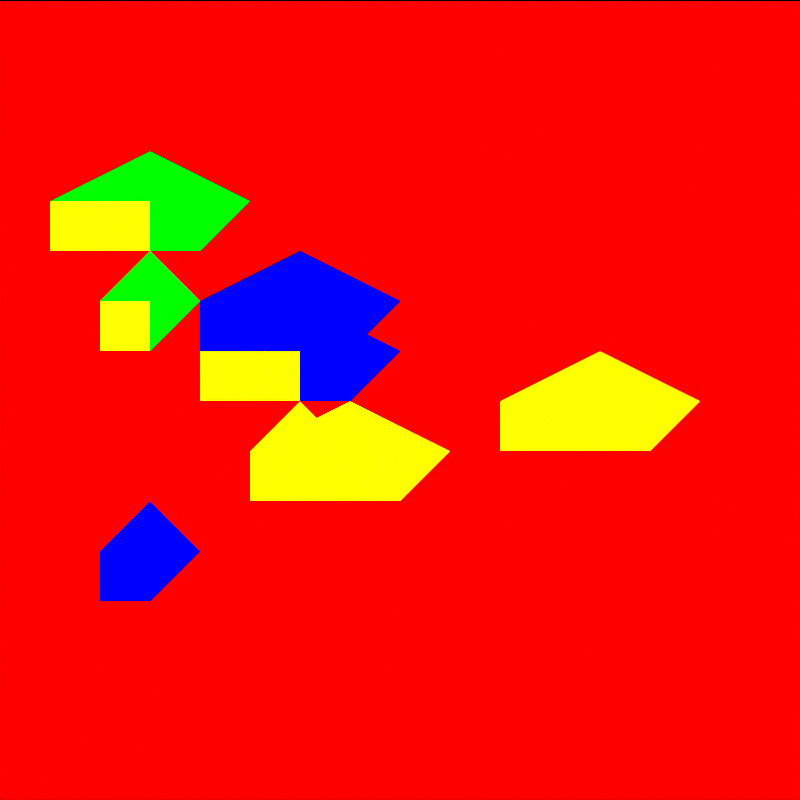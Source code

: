 # Source: tile_volcano.blend  (saved by Blender 4.5.92; exported with 4.5.12 LTS)
import bpy
from mathutils import Matrix  # noqa: F401  (used for matrix-valued properties, if any)

bpy.ops.wm.read_factory_settings(use_empty=True)
scene = bpy.context.scene
scene.name = 'DinoTycoon_tile_volcano_Pose0'

# ---- materials (node trees are filled in below, after node groups)
mat_dinotycoon_role_b = bpy.data.materials.new('DinoTycoon_Role_B')
mat_dinotycoon_role_b.diffuse_color = (1.0, 0.0, 0.0, 1.0)
mat_dinotycoon_role_d = bpy.data.materials.new('DinoTycoon_Role_D')
mat_dinotycoon_role_d.diffuse_color = (0.0, 1.0, 0.0, 1.0)
mat_dinotycoon_role_a = bpy.data.materials.new('DinoTycoon_Role_A')
mat_dinotycoon_role_a.diffuse_color = (1.0, 1.0, 0.0, 1.0)
mat_dinotycoon_role_f = bpy.data.materials.new('DinoTycoon_Role_F')
mat_dinotycoon_role_f.diffuse_color = (0.0, 0.0, 1.0, 1.0)

# ---- material node trees
mat_dinotycoon_role_b.use_nodes = True; mat_dinotycoon_role_b.node_tree.nodes.clear()
_N = mat_dinotycoon_role_b.node_tree.nodes; _L = mat_dinotycoon_role_b.node_tree.links
n0 = _N.new('ShaderNodeEmission'); n0.name = 'Emission'; n0.location = (0, 0)
n0.inputs[0].default_value = (1.0, 0.0, 0.0, 1.0)
n1 = _N.new('ShaderNodeOutputMaterial'); n1.name = 'Material Output'; n1.location = (0, 0)
_L.new(n0.outputs[0], n1.inputs[0])
n1.is_active_output = True
mat_dinotycoon_role_d.use_nodes = True; mat_dinotycoon_role_d.node_tree.nodes.clear()
_N = mat_dinotycoon_role_d.node_tree.nodes; _L = mat_dinotycoon_role_d.node_tree.links
n0 = _N.new('ShaderNodeEmission'); n0.name = 'Emission'; n0.location = (0, 0)
n0.inputs[0].default_value = (0.0, 1.0, 0.0, 1.0)
n1 = _N.new('ShaderNodeOutputMaterial'); n1.name = 'Material Output'; n1.location = (0, 0)
_L.new(n0.outputs[0], n1.inputs[0])
n1.is_active_output = True
mat_dinotycoon_role_a.use_nodes = True; mat_dinotycoon_role_a.node_tree.nodes.clear()
_N = mat_dinotycoon_role_a.node_tree.nodes; _L = mat_dinotycoon_role_a.node_tree.links
n0 = _N.new('ShaderNodeEmission'); n0.name = 'Emission'; n0.location = (0, 0)
n0.inputs[0].default_value = (1.0, 1.0, 0.0, 1.0)
n1 = _N.new('ShaderNodeOutputMaterial'); n1.name = 'Material Output'; n1.location = (0, 0)
_L.new(n0.outputs[0], n1.inputs[0])
n1.is_active_output = True
mat_dinotycoon_role_f.use_nodes = True; mat_dinotycoon_role_f.node_tree.nodes.clear()
_N = mat_dinotycoon_role_f.node_tree.nodes; _L = mat_dinotycoon_role_f.node_tree.links
n0 = _N.new('ShaderNodeEmission'); n0.name = 'Emission'; n0.location = (0, 0)
n0.inputs[0].default_value = (0.0, 0.0, 1.0, 1.0)
n1 = _N.new('ShaderNodeOutputMaterial'); n1.name = 'Material Output'; n1.location = (0, 0)
_L.new(n0.outputs[0], n1.inputs[0])
n1.is_active_output = True

# ---- cameras
cam_dinotycoon_tile_volcano_pose0_camera = bpy.data.cameras.new('DinoTycoon_tile_volcano_Pose0_Camera')
cam_dinotycoon_tile_volcano_pose0_camera.type = 'ORTHO'
cam_dinotycoon_tile_volcano_pose0_camera.ortho_scale = 16.0

# ---- meshes
me_dinotycoon_tile_volcano_pose0_ground = bpy.data.meshes.new('DinoTycoon_tile_volcano_Pose0_ground')
me_dinotycoon_tile_volcano_pose0_ground.from_pydata([(0.0, 7.0, 16.0), (16.0, 7.0, 16.0), (16.0, 7.0, 0.0), (0.0, 7.0, 0.0), (0.0, 9.0, 16.0), (16.0, 9.0, 16.0), (16.0, 9.0, 0.0), (0.0, 9.0, 0.0)], [], [(3, 2, 1, 0), (4, 5, 6, 7), (0, 1, 5, 4), (1, 2, 6, 5), (2, 3, 7, 6), (3, 0, 4, 7)])
me_dinotycoon_tile_volcano_pose0_ground.materials.append(mat_dinotycoon_role_b)
me_dinotycoon_tile_volcano_pose0_ground.update()
me_dinotycoon_tile_volcano_pose0_cluster0 = bpy.data.meshes.new('DinoTycoon_tile_volcano_Pose0_cluster0')
me_dinotycoon_tile_volcano_pose0_cluster0.from_pydata([(1.0, -1.0, 12.0), (3.0, -1.0, 13.0), (5.0, -1.0, 12.0), (4.0, -1.0, 11.0), (1.0, -1.0, 11.0), (1.0, 1.0, 12.0), (3.0, 1.0, 13.0), (5.0, 1.0, 12.0), (4.0, 1.0, 11.0), (1.0, 1.0, 11.0)], [], [(4, 3, 2, 1, 0), (5, 6, 7, 8, 9), (0, 1, 6, 5), (1, 2, 7, 6), (2, 3, 8, 7), (3, 4, 9, 8), (4, 0, 5, 9)])
me_dinotycoon_tile_volcano_pose0_cluster0.materials.append(mat_dinotycoon_role_d)
me_dinotycoon_tile_volcano_pose0_cluster0.update()
me_dinotycoon_tile_volcano_pose0_facet0 = bpy.data.meshes.new('DinoTycoon_tile_volcano_Pose0_facet0')
me_dinotycoon_tile_volcano_pose0_facet0.from_pydata([(1.0, -5.0, 12.0), (3.0, -5.0, 12.0), (3.0, -5.0, 11.0), (1.0, -5.0, 11.0), (1.0, -3.0, 12.0), (3.0, -3.0, 12.0), (3.0, -3.0, 11.0), (1.0, -3.0, 11.0)], [], [(3, 2, 1, 0), (4, 5, 6, 7), (0, 1, 5, 4), (1, 2, 6, 5), (2, 3, 7, 6), (3, 0, 4, 7)])
me_dinotycoon_tile_volcano_pose0_facet0.materials.append(mat_dinotycoon_role_a)
me_dinotycoon_tile_volcano_pose0_facet0.update()
me_dinotycoon_tile_volcano_pose0_cluster1 = bpy.data.meshes.new('DinoTycoon_tile_volcano_Pose0_cluster1')
me_dinotycoon_tile_volcano_pose0_cluster1.from_pydata([(2.0, -1.15, 5.0), (3.0, -1.15, 6.0), (4.0, -1.15, 5.0), (3.0, -1.15, 4.0), (2.0, -1.15, 4.0), (2.0, 0.85, 5.0), (3.0, 0.85, 6.0), (4.0, 0.85, 5.0), (3.0, 0.85, 4.0), (2.0, 0.85, 4.0)], [], [(4, 3, 2, 1, 0), (5, 6, 7, 8, 9), (0, 1, 6, 5), (1, 2, 7, 6), (2, 3, 8, 7), (3, 4, 9, 8), (4, 0, 5, 9)])
me_dinotycoon_tile_volcano_pose0_cluster1.materials.append(mat_dinotycoon_role_f)
me_dinotycoon_tile_volcano_pose0_cluster1.update()
me_dinotycoon_tile_volcano_pose0_cluster2 = bpy.data.meshes.new('DinoTycoon_tile_volcano_Pose0_cluster2')
me_dinotycoon_tile_volcano_pose0_cluster2.from_pydata([(5.0, -1.3, 7.0), (6.0, -1.3, 8.0), (7.0, -1.3, 7.0), (6.0, -1.3, 6.0), (5.0, -1.3, 6.0), (5.0, 0.7, 7.0), (6.0, 0.7, 8.0), (7.0, 0.7, 7.0), (6.0, 0.7, 6.0), (5.0, 0.7, 6.0)], [], [(4, 3, 2, 1, 0), (5, 6, 7, 8, 9), (0, 1, 6, 5), (1, 2, 7, 6), (2, 3, 8, 7), (3, 4, 9, 8), (4, 0, 5, 9)])
me_dinotycoon_tile_volcano_pose0_cluster2.materials.append(mat_dinotycoon_role_a)
me_dinotycoon_tile_volcano_pose0_cluster2.update()
me_dinotycoon_tile_volcano_pose0_facet2 = bpy.data.meshes.new('DinoTycoon_tile_volcano_Pose0_facet2')
me_dinotycoon_tile_volcano_pose0_facet2.from_pydata([(5.0, -5.0, 7.0), (6.0, -5.0, 7.0), (6.0, -5.0, 6.0), (5.0, -5.0, 6.0), (5.0, -3.0, 7.0), (6.0, -3.0, 7.0), (6.0, -3.0, 6.0), (5.0, -3.0, 6.0)], [], [(3, 2, 1, 0), (4, 5, 6, 7), (0, 1, 5, 4), (1, 2, 6, 5), (2, 3, 7, 6), (3, 0, 4, 7)])
me_dinotycoon_tile_volcano_pose0_facet2.materials.append(mat_dinotycoon_role_a)
me_dinotycoon_tile_volcano_pose0_facet2.update()
me_dinotycoon_tile_volcano_pose0_cluster3 = bpy.data.meshes.new('DinoTycoon_tile_volcano_Pose0_cluster3')
me_dinotycoon_tile_volcano_pose0_cluster3.from_pydata([(2.0, -1.45, 12.0), (3.0, -1.45, 13.0), (4.0, -1.45, 12.0), (3.0, -1.45, 11.0), (2.0, -1.45, 11.0), (2.0, 0.55, 12.0), (3.0, 0.55, 13.0), (4.0, 0.55, 12.0), (3.0, 0.55, 11.0), (2.0, 0.55, 11.0)], [], [(4, 3, 2, 1, 0), (5, 6, 7, 8, 9), (0, 1, 6, 5), (1, 2, 7, 6), (2, 3, 8, 7), (3, 4, 9, 8), (4, 0, 5, 9)])
me_dinotycoon_tile_volcano_pose0_cluster3.materials.append(mat_dinotycoon_role_d)
me_dinotycoon_tile_volcano_pose0_cluster3.update()
me_dinotycoon_tile_volcano_pose0_cluster4 = bpy.data.meshes.new('DinoTycoon_tile_volcano_Pose0_cluster4')
me_dinotycoon_tile_volcano_pose0_cluster4.from_pydata([(4.0, -1.6, 9.0), (6.0, -1.6, 10.0), (8.0, -1.6, 9.0), (7.0, -1.6, 8.0), (4.0, -1.6, 8.0), (4.0, 0.4, 9.0), (6.0, 0.4, 10.0), (8.0, 0.4, 9.0), (7.0, 0.4, 8.0), (4.0, 0.4, 8.0)], [], [(4, 3, 2, 1, 0), (5, 6, 7, 8, 9), (0, 1, 6, 5), (1, 2, 7, 6), (2, 3, 8, 7), (3, 4, 9, 8), (4, 0, 5, 9)])
me_dinotycoon_tile_volcano_pose0_cluster4.materials.append(mat_dinotycoon_role_f)
me_dinotycoon_tile_volcano_pose0_cluster4.update()
me_dinotycoon_tile_volcano_pose0_facet4 = bpy.data.meshes.new('DinoTycoon_tile_volcano_Pose0_facet4')
me_dinotycoon_tile_volcano_pose0_facet4.from_pydata([(4.0, -5.0, 9.0), (6.0, -5.0, 9.0), (6.0, -5.0, 8.0), (4.0, -5.0, 8.0), (4.0, -3.0, 9.0), (6.0, -3.0, 9.0), (6.0, -3.0, 8.0), (4.0, -3.0, 8.0)], [], [(3, 2, 1, 0), (4, 5, 6, 7), (0, 1, 5, 4), (1, 2, 6, 5), (2, 3, 7, 6), (3, 0, 4, 7)])
me_dinotycoon_tile_volcano_pose0_facet4.materials.append(mat_dinotycoon_role_a)
me_dinotycoon_tile_volcano_pose0_facet4.update()
me_dinotycoon_tile_volcano_pose0_cluster5 = bpy.data.meshes.new('DinoTycoon_tile_volcano_Pose0_cluster5')
me_dinotycoon_tile_volcano_pose0_cluster5.from_pydata([(10.0, -1.75, 8.0), (12.0, -1.75, 9.0), (14.0, -1.75, 8.0), (13.0, -1.75, 7.0), (10.0, -1.75, 7.0), (10.0, 0.25, 8.0), (12.0, 0.25, 9.0), (14.0, 0.25, 8.0), (13.0, 0.25, 7.0), (10.0, 0.25, 7.0)], [], [(4, 3, 2, 1, 0), (5, 6, 7, 8, 9), (0, 1, 6, 5), (1, 2, 7, 6), (2, 3, 8, 7), (3, 4, 9, 8), (4, 0, 5, 9)])
me_dinotycoon_tile_volcano_pose0_cluster5.materials.append(mat_dinotycoon_role_a)
me_dinotycoon_tile_volcano_pose0_cluster5.update()
me_dinotycoon_tile_volcano_pose0_cluster6 = bpy.data.meshes.new('DinoTycoon_tile_volcano_Pose0_cluster6')
me_dinotycoon_tile_volcano_pose0_cluster6.from_pydata([(2.0, -1.9, 10.0), (3.0, -1.9, 11.0), (4.0, -1.9, 10.0), (3.0, -1.9, 9.0), (2.0, -1.9, 9.0), (2.0, 0.1, 10.0), (3.0, 0.1, 11.0), (4.0, 0.1, 10.0), (3.0, 0.1, 9.0), (2.0, 0.1, 9.0)], [], [(4, 3, 2, 1, 0), (5, 6, 7, 8, 9), (0, 1, 6, 5), (1, 2, 7, 6), (2, 3, 8, 7), (3, 4, 9, 8), (4, 0, 5, 9)])
me_dinotycoon_tile_volcano_pose0_cluster6.materials.append(mat_dinotycoon_role_d)
me_dinotycoon_tile_volcano_pose0_cluster6.update()
me_dinotycoon_tile_volcano_pose0_facet6 = bpy.data.meshes.new('DinoTycoon_tile_volcano_Pose0_facet6')
me_dinotycoon_tile_volcano_pose0_facet6.from_pydata([(2.0, -5.0, 10.0), (3.0, -5.0, 10.0), (3.0, -5.0, 9.0), (2.0, -5.0, 9.0), (2.0, -3.0, 10.0), (3.0, -3.0, 10.0), (3.0, -3.0, 9.0), (2.0, -3.0, 9.0)], [], [(3, 2, 1, 0), (4, 5, 6, 7), (0, 1, 5, 4), (1, 2, 6, 5), (2, 3, 7, 6), (3, 0, 4, 7)])
me_dinotycoon_tile_volcano_pose0_facet6.materials.append(mat_dinotycoon_role_a)
me_dinotycoon_tile_volcano_pose0_facet6.update()
me_dinotycoon_tile_volcano_pose0_cluster7 = bpy.data.meshes.new('DinoTycoon_tile_volcano_Pose0_cluster7')
me_dinotycoon_tile_volcano_pose0_cluster7.from_pydata([(4.0, -2.05, 10.0), (6.0, -2.05, 11.0), (8.0, -2.05, 10.0), (7.0, -2.05, 9.0), (4.0, -2.05, 9.0), (4.0, -0.05, 10.0), (6.0, -0.05, 11.0), (8.0, -0.05, 10.0), (7.0, -0.05, 9.0), (4.0, -0.05, 9.0)], [], [(4, 3, 2, 1, 0), (5, 6, 7, 8, 9), (0, 1, 6, 5), (1, 2, 7, 6), (2, 3, 8, 7), (3, 4, 9, 8), (4, 0, 5, 9)])
me_dinotycoon_tile_volcano_pose0_cluster7.materials.append(mat_dinotycoon_role_f)
me_dinotycoon_tile_volcano_pose0_cluster7.update()
me_dinotycoon_tile_volcano_pose0_cluster8 = bpy.data.meshes.new('DinoTycoon_tile_volcano_Pose0_cluster8')
me_dinotycoon_tile_volcano_pose0_cluster8.from_pydata([(5.0, -2.2, 7.0), (7.0, -2.2, 8.0), (9.0, -2.2, 7.0), (8.0, -2.2, 6.0), (5.0, -2.2, 6.0), (5.0, -0.2, 7.0), (7.0, -0.2, 8.0), (9.0, -0.2, 7.0), (8.0, -0.2, 6.0), (5.0, -0.2, 6.0)], [], [(4, 3, 2, 1, 0), (5, 6, 7, 8, 9), (0, 1, 6, 5), (1, 2, 7, 6), (2, 3, 8, 7), (3, 4, 9, 8), (4, 0, 5, 9)])
me_dinotycoon_tile_volcano_pose0_cluster8.materials.append(mat_dinotycoon_role_a)
me_dinotycoon_tile_volcano_pose0_cluster8.update()
me_dinotycoon_tile_volcano_pose0_facet8 = bpy.data.meshes.new('DinoTycoon_tile_volcano_Pose0_facet8')
me_dinotycoon_tile_volcano_pose0_facet8.from_pydata([(5.0, -5.0, 7.0), (7.0, -5.0, 7.0), (7.0, -5.0, 6.0), (5.0, -5.0, 6.0), (5.0, -3.0, 7.0), (7.0, -3.0, 7.0), (7.0, -3.0, 6.0), (5.0, -3.0, 6.0)], [], [(3, 2, 1, 0), (4, 5, 6, 7), (0, 1, 5, 4), (1, 2, 6, 5), (2, 3, 7, 6), (3, 0, 4, 7)])
me_dinotycoon_tile_volcano_pose0_facet8.materials.append(mat_dinotycoon_role_a)
me_dinotycoon_tile_volcano_pose0_facet8.update()

# ---- objects
ob_dinotycoon_tile_volcano_pose0_camera = bpy.data.objects.new('DinoTycoon_tile_volcano_Pose0_Camera', cam_dinotycoon_tile_volcano_pose0_camera)
ob_dinotycoon_tile_volcano_pose0_ground = bpy.data.objects.new('DinoTycoon_tile_volcano_Pose0_ground', me_dinotycoon_tile_volcano_pose0_ground)
ob_dinotycoon_tile_volcano_pose0_cluster0 = bpy.data.objects.new('DinoTycoon_tile_volcano_Pose0_cluster0', me_dinotycoon_tile_volcano_pose0_cluster0)
ob_dinotycoon_tile_volcano_pose0_facet0 = bpy.data.objects.new('DinoTycoon_tile_volcano_Pose0_facet0', me_dinotycoon_tile_volcano_pose0_facet0)
ob_dinotycoon_tile_volcano_pose0_cluster1 = bpy.data.objects.new('DinoTycoon_tile_volcano_Pose0_cluster1', me_dinotycoon_tile_volcano_pose0_cluster1)
ob_dinotycoon_tile_volcano_pose0_cluster2 = bpy.data.objects.new('DinoTycoon_tile_volcano_Pose0_cluster2', me_dinotycoon_tile_volcano_pose0_cluster2)
ob_dinotycoon_tile_volcano_pose0_facet2 = bpy.data.objects.new('DinoTycoon_tile_volcano_Pose0_facet2', me_dinotycoon_tile_volcano_pose0_facet2)
ob_dinotycoon_tile_volcano_pose0_cluster3 = bpy.data.objects.new('DinoTycoon_tile_volcano_Pose0_cluster3', me_dinotycoon_tile_volcano_pose0_cluster3)
ob_dinotycoon_tile_volcano_pose0_cluster4 = bpy.data.objects.new('DinoTycoon_tile_volcano_Pose0_cluster4', me_dinotycoon_tile_volcano_pose0_cluster4)
ob_dinotycoon_tile_volcano_pose0_facet4 = bpy.data.objects.new('DinoTycoon_tile_volcano_Pose0_facet4', me_dinotycoon_tile_volcano_pose0_facet4)
ob_dinotycoon_tile_volcano_pose0_cluster5 = bpy.data.objects.new('DinoTycoon_tile_volcano_Pose0_cluster5', me_dinotycoon_tile_volcano_pose0_cluster5)
ob_dinotycoon_tile_volcano_pose0_cluster6 = bpy.data.objects.new('DinoTycoon_tile_volcano_Pose0_cluster6', me_dinotycoon_tile_volcano_pose0_cluster6)
ob_dinotycoon_tile_volcano_pose0_facet6 = bpy.data.objects.new('DinoTycoon_tile_volcano_Pose0_facet6', me_dinotycoon_tile_volcano_pose0_facet6)
ob_dinotycoon_tile_volcano_pose0_cluster7 = bpy.data.objects.new('DinoTycoon_tile_volcano_Pose0_cluster7', me_dinotycoon_tile_volcano_pose0_cluster7)
ob_dinotycoon_tile_volcano_pose0_cluster8 = bpy.data.objects.new('DinoTycoon_tile_volcano_Pose0_cluster8', me_dinotycoon_tile_volcano_pose0_cluster8)
ob_dinotycoon_tile_volcano_pose0_facet8 = bpy.data.objects.new('DinoTycoon_tile_volcano_Pose0_facet8', me_dinotycoon_tile_volcano_pose0_facet8)

# ---- transforms, parenting, visibility, modifiers, constraints
ob_dinotycoon_tile_volcano_pose0_camera.location = (8.0, -100.0, 8.0)
ob_dinotycoon_tile_volcano_pose0_camera.rotation_euler = (1.571, -0.0, 0.0)
ob_dinotycoon_tile_volcano_pose0_ground.location = (0.0, 0.0, 0.0)
ob_dinotycoon_tile_volcano_pose0_cluster0.location = (0.0, 0.0, 0.0)
ob_dinotycoon_tile_volcano_pose0_facet0.location = (0.0, 0.0, 0.0)
ob_dinotycoon_tile_volcano_pose0_cluster1.location = (0.0, 0.0, 0.0)
ob_dinotycoon_tile_volcano_pose0_cluster2.location = (0.0, 0.0, 0.0)
ob_dinotycoon_tile_volcano_pose0_facet2.location = (0.0, 0.0, 0.0)
ob_dinotycoon_tile_volcano_pose0_cluster3.location = (0.0, 0.0, 0.0)
ob_dinotycoon_tile_volcano_pose0_cluster4.location = (0.0, 0.0, 0.0)
ob_dinotycoon_tile_volcano_pose0_facet4.location = (0.0, 0.0, 0.0)
ob_dinotycoon_tile_volcano_pose0_cluster5.location = (0.0, 0.0, 0.0)
ob_dinotycoon_tile_volcano_pose0_cluster6.location = (0.0, 0.0, 0.0)
ob_dinotycoon_tile_volcano_pose0_facet6.location = (0.0, 0.0, 0.0)
ob_dinotycoon_tile_volcano_pose0_cluster7.location = (0.0, 0.0, 0.0)
ob_dinotycoon_tile_volcano_pose0_cluster8.location = (0.0, 0.0, 0.0)
ob_dinotycoon_tile_volcano_pose0_facet8.location = (0.0, 0.0, 0.0)

# ---- collection membership
scene.collection.objects.link(ob_dinotycoon_tile_volcano_pose0_camera)
scene.collection.objects.link(ob_dinotycoon_tile_volcano_pose0_ground)
scene.collection.objects.link(ob_dinotycoon_tile_volcano_pose0_cluster0)
scene.collection.objects.link(ob_dinotycoon_tile_volcano_pose0_facet0)
scene.collection.objects.link(ob_dinotycoon_tile_volcano_pose0_cluster1)
scene.collection.objects.link(ob_dinotycoon_tile_volcano_pose0_cluster2)
scene.collection.objects.link(ob_dinotycoon_tile_volcano_pose0_facet2)
scene.collection.objects.link(ob_dinotycoon_tile_volcano_pose0_cluster3)
scene.collection.objects.link(ob_dinotycoon_tile_volcano_pose0_cluster4)
scene.collection.objects.link(ob_dinotycoon_tile_volcano_pose0_facet4)
scene.collection.objects.link(ob_dinotycoon_tile_volcano_pose0_cluster5)
scene.collection.objects.link(ob_dinotycoon_tile_volcano_pose0_cluster6)
scene.collection.objects.link(ob_dinotycoon_tile_volcano_pose0_facet6)
scene.collection.objects.link(ob_dinotycoon_tile_volcano_pose0_cluster7)
scene.collection.objects.link(ob_dinotycoon_tile_volcano_pose0_cluster8)
scene.collection.objects.link(ob_dinotycoon_tile_volcano_pose0_facet8)

# ---- scene / render settings (as saved in the file)
scene.camera = ob_dinotycoon_tile_volcano_pose0_camera
scene.frame_start = 1; scene.frame_end = 250; scene.frame_set(1)
scene.render.engine = 'CYCLES'
scene.render.image_settings.exr_codec = 'NONE'
scene.render.resolution_x = 16
scene.render.resolution_y = 16
scene.render.film_transparent = True
scene.render.simplify_subdivision_render = 0
scene.render.simplify_child_particles_render = 0.0
scene.cycles.use_denoising = False
scene.cycles.samples = 1
scene.cycles.filter_width = 0.01
scene.eevee.use_volume_custom_range = False
scene.eevee.use_fast_gi = False
scene.eevee.use_shadows = False
scene.view_settings.view_transform = 'Standard'
scene.view_settings.white_balance_temperature = 0.0
scene.view_settings.white_balance_tint = 0.0
scene.view_settings.white_balance_whitepoint = (2.97, 0.5193, -0.0414)
bpy.context.view_layer.update()
